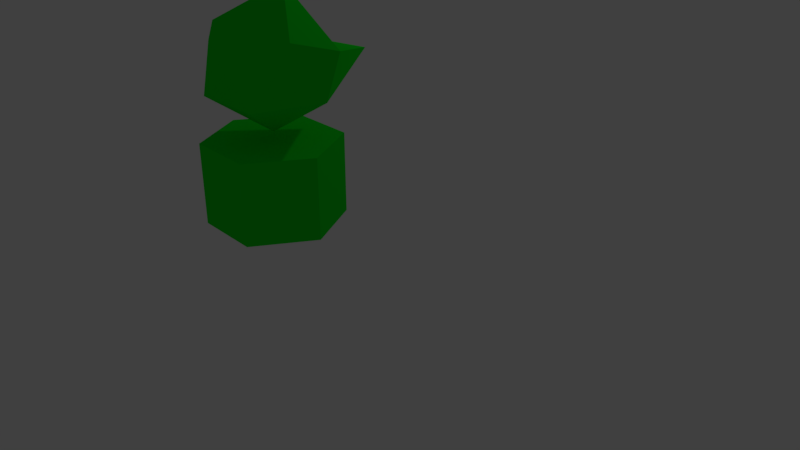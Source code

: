 # Source: ico_man.blend  (saved by Blender 2.79.0; exported with 4.5.12 LTS)
import bpy
from mathutils import Matrix  # noqa: F401  (used for matrix-valued properties, if any)

bpy.ops.wm.read_factory_settings(use_empty=True)
scene = bpy.context.scene
scene.name = 'Scene'

# ---- collections
col_collection_1 = bpy.data.collections.new('Collection 1'); scene.collection.children.link(col_collection_1)

# ---- materials (node trees are filled in below, after node groups)
mat_material_001 = bpy.data.materials.new('Material.001')
mat_material_001.alpha_threshold = 0.0
mat_material_001.use_transparent_shadow = False
mat_material_001.diffuse_color = (0.003172, 0.8, 0.01458, 1.0)
mat_material_001.roughness = 0.5

# ---- material node trees

# ---- world
world_world = bpy.data.worlds.new('World'); scene.world = world_world
world_world.color = (0.05088, 0.05088, 0.05088)
world_world.use_sun_shadow = False
world_world.sun_shadow_jitter_overblur = 0.0
world_world.cycles.sampling_method = 'MANUAL'

# ---- cameras
cam_camera = bpy.data.cameras.new('Camera')
cam_camera.clip_end = 100.0
cam_camera.lens = 35.0
cam_camera.sensor_width = 32.0
cam_camera.sensor_height = 18.0
cam_camera.ortho_scale = 7.314
cam_camera.dof.focus_distance = 0.0
cam_camera.dof.aperture_fstop = 128.0

# ---- lights
light_lamp = bpy.data.lights.new('Lamp', 'POINT')
light_lamp.transmission_factor = 0.0
light_lamp.cutoff_distance = 30.0
light_lamp.energy = 100.0
light_lamp.shadow_buffer_clip_start = 1.001
light_lamp.shadow_soft_size = 0.1
light_lamp.shadow_maximum_resolution = 0.006
light_lamp.use_absolute_resolution = True

# ---- meshes
me_cylinder = bpy.data.meshes.new('Cylinder')
me_cylinder.from_pydata([(0.8606, 0.5112, 0.002545), (0.8606, 0.5112, 1.208), (0.8455, -0.4887, 0.002545), (0.8455, -0.4887, 1.208), (-0.02804, -0.9755, 0.002545), (-0.02804, -0.9755, 1.208), (-0.8864, -0.4624, 0.002545), (-0.8864, -0.4624, 1.208), (-0.8712, 0.5375, 0.002545), (-0.8712, 0.5375, 1.208), (0.002269, 1.024, 0.002545), (0.002269, 1.024, 1.208), (0.01703, 0.03662, 1.292), (0.3069, -0.8095, 1.845), (-0.6981, -0.5006, 1.845), (-0.7148, 0.5508, 1.845), (0.2799, 0.8915, 1.845), (1.733, 0.05189, 2.159), (-0.2458, -0.8183, 2.74), (-0.8773, 0.02239, 2.74), (-0.2729, 0.8827, 2.74), (0.5801, 0.8554, 2.468), (0.6057, -0.7494, 2.468), (0.3445, 0.07556, 3.282)], [], [(0, 1, 3, 2), (2, 3, 5, 4), (4, 5, 7, 6), (6, 7, 9, 8), (3, 1, 11, 9, 7, 5), (8, 9, 11, 10), (10, 11, 1, 0), (0, 2, 4, 6, 8, 10), (12, 13, 14), (13, 12, 17), (12, 14, 15), (12, 15, 16), (12, 16, 17), (13, 17, 22), (14, 13, 18), (15, 14, 19), (16, 15, 20), (17, 16, 21), (13, 22, 18), (14, 18, 19), (15, 19, 20), (16, 20, 21), (17, 21, 22), (18, 22, 23), (19, 18, 23), (20, 19, 23), (21, 20, 23), (22, 21, 23)])
me_cylinder.materials.append(mat_material_001)
me_cylinder.use_remesh_preserve_volume = False
me_cylinder.use_remesh_preserve_attributes = False
me_cylinder.use_mirror_vertex_groups = False
me_cylinder.update()
arm_armature_001 = bpy.data.armatures.new('Armature.001')  # bones are not reproduced

# ---- objects
ob_armature = bpy.data.objects.new('Armature', arm_armature_001)
ob_cylinder = bpy.data.objects.new('Cylinder', me_cylinder)
ob_lamp = bpy.data.objects.new('Lamp', light_lamp)
ob_camera = bpy.data.objects.new('Camera', cam_camera)

# ---- transforms, parenting, visibility, modifiers, constraints
ob_armature.location = (0.02032, 0.005096, 0.07534)
ob_armature.show_in_front = True
ob_armature.lineart.crease_threshold = 0.0
ob_cylinder.parent = ob_armature
ob_cylinder.matrix_parent_inverse = Matrix(((1.0, 0.0, 0.0, -0.02032), (0.0, 1.0, 0.0, -0.005096), (0.0, 0.0, 1.0, -0.07534), (0.0, 0.0, 0.0, 1.0)))
ob_cylinder.location = (0.0, 0.0, 0.0)
ob_cylinder.rotation_euler = (0.0, 0.0, 1.571)
ob_cylinder.lineart.crease_threshold = 0.0
_vg = ob_cylinder.vertex_groups.new(name='Bone')
_vg.add([0, 1, 2, 3, 4, 5, 6, 7, 8, 9, 10, 11], 1.0, 'REPLACE')
_vg = ob_cylinder.vertex_groups.new(name='Bone.001')
_vg.add([12, 13, 14, 15, 16, 17, 18, 19, 20, 21, 22, 23], 1.0, 'REPLACE')
_m = ob_cylinder.modifiers.new('Armature', 'ARMATURE')
_m.object = ob_armature
ob_lamp.location = (-0.1238, 6.526, 5.868)
ob_lamp.rotation_euler = (0.6503, 0.05522, 1.866)
ob_lamp.lock_rotations_4d = False
ob_lamp.empty_display_type = 'ARROWS'
ob_lamp.color = (0.0, 0.0, 0.0, 0.0)
ob_lamp.lineart.crease_threshold = 0.0
ob_camera.location = (9.467, -6.541, 5.528)
ob_camera.rotation_euler = (1.109, 0.0, 0.8149)
ob_camera.lock_rotations_4d = False
ob_camera.empty_display_type = 'ARROWS'
ob_camera.color = (0.0, 0.0, 0.0, 0.0)
ob_camera.display_type = 'WIRE'
ob_camera.lineart.crease_threshold = 0.0

# ---- collection membership
col_collection_1.objects.link(ob_armature)
col_collection_1.objects.link(ob_cylinder)
col_collection_1.objects.link(ob_lamp)
col_collection_1.objects.link(ob_camera)

# ---- scene / render settings (as saved in the file)
scene.camera = ob_camera
scene.frame_start = 1; scene.frame_end = 250; scene.frame_set(17)
scene.render.engine = 'BLENDER_EEVEE_NEXT'
scene.render.resolution_percentage = 50
scene.render.dither_intensity = 0.0
scene.cycles.use_denoising = False
scene.cycles.samples = 128
scene.cycles.sampling_pattern = 'TABULATED_SOBOL'
scene.cycles.use_adaptive_sampling = False
scene.cycles.use_light_tree = False
scene.cycles.blur_glossy = 0.0
scene.cycles.sample_clamp_indirect = 0.0
scene.view_settings.view_transform = 'Standard'
bpy.context.view_layer.update()
